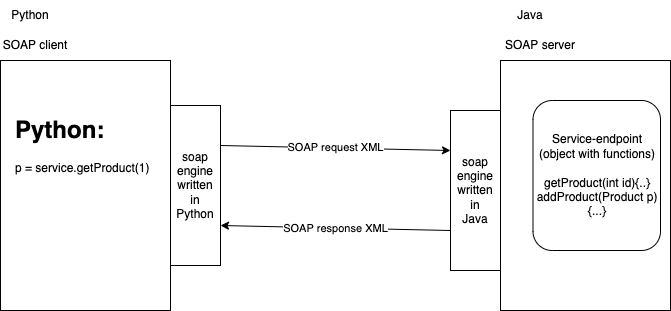

The diagram above was exported from draw.io. Its source (the exported page's mxGraphModel, read from the mxfile embedded in the PNG):
<mxGraphModel dx="942" dy="447" grid="1" gridSize="10" guides="1" tooltips="1" connect="1" arrows="1" fold="1" page="1" pageScale="1" pageWidth="827" pageHeight="1169" math="0" shadow="0">
  <root>
    <mxCell id="0" />
    <mxCell id="1" parent="0" />
    <mxCell id="2" value="" style="rounded=0;whiteSpace=wrap;html=1;" vertex="1" parent="1">
      <mxGeometry x="80" y="90" width="170" height="250" as="geometry" />
    </mxCell>
    <mxCell id="3" value="SOAP client" style="text;html=1;strokeColor=none;fillColor=none;align=center;verticalAlign=middle;whiteSpace=wrap;rounded=0;" vertex="1" parent="1">
      <mxGeometry x="80" y="60" width="70" height="30" as="geometry" />
    </mxCell>
    <mxCell id="4" value="SOAP server" style="text;html=1;strokeColor=none;fillColor=none;align=center;verticalAlign=middle;whiteSpace=wrap;rounded=0;" vertex="1" parent="1">
      <mxGeometry x="580" y="60" width="80" height="30" as="geometry" />
    </mxCell>
    <mxCell id="5" value="" style="rounded=0;whiteSpace=wrap;html=1;" vertex="1" parent="1">
      <mxGeometry x="580" y="90" width="170" height="250" as="geometry" />
    </mxCell>
    <mxCell id="8" value="Python" style="text;html=1;strokeColor=none;fillColor=none;align=center;verticalAlign=middle;whiteSpace=wrap;rounded=0;" vertex="1" parent="1">
      <mxGeometry x="80" y="30" width="60" height="30" as="geometry" />
    </mxCell>
    <mxCell id="9" value="Java" style="text;html=1;strokeColor=none;fillColor=none;align=center;verticalAlign=middle;whiteSpace=wrap;rounded=0;" vertex="1" parent="1">
      <mxGeometry x="580" y="30" width="60" height="30" as="geometry" />
    </mxCell>
    <mxCell id="15" value="SOAP response XML" style="edgeStyle=none;html=1;exitX=0;exitY=0.75;exitDx=0;exitDy=0;entryX=1;entryY=0.75;entryDx=0;entryDy=0;" edge="1" parent="1" source="10" target="11">
      <mxGeometry relative="1" as="geometry" />
    </mxCell>
    <mxCell id="10" value="soap&lt;br&gt;engine&lt;br&gt;written&lt;br&gt;in&lt;br&gt;Java" style="rounded=0;whiteSpace=wrap;html=1;" vertex="1" parent="1">
      <mxGeometry x="530" y="140" width="50" height="160" as="geometry" />
    </mxCell>
    <mxCell id="14" value="SOAP request XML" style="edgeStyle=none;html=1;exitX=1;exitY=0.25;exitDx=0;exitDy=0;entryX=0;entryY=0.25;entryDx=0;entryDy=0;" edge="1" parent="1" source="11" target="10">
      <mxGeometry relative="1" as="geometry" />
    </mxCell>
    <mxCell id="11" value="soap&lt;br&gt;engine&lt;br&gt;written&lt;br&gt;in&lt;br&gt;Python" style="rounded=0;whiteSpace=wrap;html=1;" vertex="1" parent="1">
      <mxGeometry x="250" y="135" width="50" height="160" as="geometry" />
    </mxCell>
    <mxCell id="12" value="Service-endpoint&lt;br&gt;(object with functions)&lt;br&gt;&lt;br&gt;getProduct(int id){..}&lt;br&gt;addProduct(Product p){...}" style="rounded=1;whiteSpace=wrap;html=1;" vertex="1" parent="1">
      <mxGeometry x="612.5" y="130" width="127.5" height="150" as="geometry" />
    </mxCell>
    <mxCell id="13" value="&lt;h1&gt;Python:&lt;/h1&gt;&lt;div&gt;p = service.getProduct(1)&lt;/div&gt;" style="text;html=1;strokeColor=none;fillColor=none;spacing=5;spacingTop=-20;whiteSpace=wrap;overflow=hidden;rounded=0;" vertex="1" parent="1">
      <mxGeometry x="90" y="140" width="150" height="120" as="geometry" />
    </mxCell>
  </root>
</mxGraphModel>